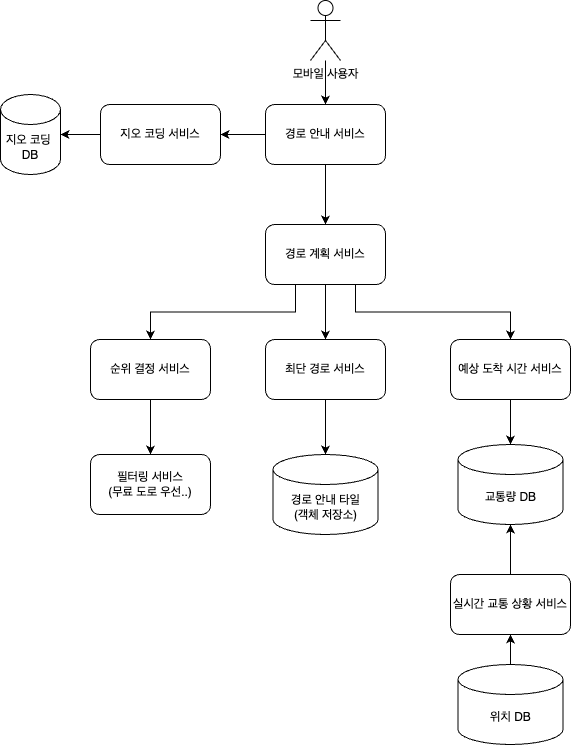

The diagram above was exported from draw.io. Its source (the exported page's mxGraphModel, read from the mxfile embedded in the PNG):
<mxGraphModel dx="1434" dy="797" grid="1" gridSize="10" guides="1" tooltips="1" connect="1" arrows="1" fold="1" page="1" pageScale="1" pageWidth="827" pageHeight="1169" math="0" shadow="0">
  <root>
    <mxCell id="0" />
    <mxCell id="1" parent="0" />
    <mxCell id="9r3jTyNV9hlJWv7I638z-9" value="" style="edgeStyle=orthogonalEdgeStyle;rounded=0;orthogonalLoop=1;jettySize=auto;html=1;" edge="1" parent="1" source="9r3jTyNV9hlJWv7I638z-1" target="9r3jTyNV9hlJWv7I638z-6">
      <mxGeometry relative="1" as="geometry" />
    </mxCell>
    <mxCell id="9r3jTyNV9hlJWv7I638z-1" value="모바일 사용자" style="shape=umlActor;verticalLabelPosition=bottom;verticalAlign=top;html=1;outlineConnect=0;" vertex="1" parent="1">
      <mxGeometry x="320" y="186" width="30" height="60" as="geometry" />
    </mxCell>
    <mxCell id="9r3jTyNV9hlJWv7I638z-10" value="" style="edgeStyle=orthogonalEdgeStyle;rounded=0;orthogonalLoop=1;jettySize=auto;html=1;" edge="1" parent="1" source="9r3jTyNV9hlJWv7I638z-6" target="9r3jTyNV9hlJWv7I638z-8">
      <mxGeometry relative="1" as="geometry" />
    </mxCell>
    <mxCell id="9r3jTyNV9hlJWv7I638z-13" value="" style="edgeStyle=orthogonalEdgeStyle;rounded=0;orthogonalLoop=1;jettySize=auto;html=1;" edge="1" parent="1" source="9r3jTyNV9hlJWv7I638z-6" target="9r3jTyNV9hlJWv7I638z-12">
      <mxGeometry relative="1" as="geometry" />
    </mxCell>
    <mxCell id="9r3jTyNV9hlJWv7I638z-6" value="경로 안내 서비스" style="rounded=1;whiteSpace=wrap;html=1;" vertex="1" parent="1">
      <mxGeometry x="275" y="290" width="120" height="60" as="geometry" />
    </mxCell>
    <mxCell id="9r3jTyNV9hlJWv7I638z-25" style="edgeStyle=orthogonalEdgeStyle;rounded=0;orthogonalLoop=1;jettySize=auto;html=1;exitX=0.25;exitY=1;exitDx=0;exitDy=0;entryX=0.5;entryY=0;entryDx=0;entryDy=0;" edge="1" parent="1" source="9r3jTyNV9hlJWv7I638z-8" target="9r3jTyNV9hlJWv7I638z-16">
      <mxGeometry relative="1" as="geometry" />
    </mxCell>
    <mxCell id="9r3jTyNV9hlJWv7I638z-26" style="edgeStyle=orthogonalEdgeStyle;rounded=0;orthogonalLoop=1;jettySize=auto;html=1;exitX=0.5;exitY=1;exitDx=0;exitDy=0;entryX=0.5;entryY=0;entryDx=0;entryDy=0;" edge="1" parent="1" source="9r3jTyNV9hlJWv7I638z-8" target="9r3jTyNV9hlJWv7I638z-17">
      <mxGeometry relative="1" as="geometry" />
    </mxCell>
    <mxCell id="9r3jTyNV9hlJWv7I638z-27" style="edgeStyle=orthogonalEdgeStyle;rounded=0;orthogonalLoop=1;jettySize=auto;html=1;exitX=0.75;exitY=1;exitDx=0;exitDy=0;entryX=0.5;entryY=0;entryDx=0;entryDy=0;" edge="1" parent="1" source="9r3jTyNV9hlJWv7I638z-8" target="9r3jTyNV9hlJWv7I638z-19">
      <mxGeometry relative="1" as="geometry" />
    </mxCell>
    <mxCell id="9r3jTyNV9hlJWv7I638z-8" value="경로 계획 서비스" style="rounded=1;whiteSpace=wrap;html=1;" vertex="1" parent="1">
      <mxGeometry x="275" y="410" width="120" height="60" as="geometry" />
    </mxCell>
    <mxCell id="9r3jTyNV9hlJWv7I638z-15" value="" style="edgeStyle=orthogonalEdgeStyle;rounded=0;orthogonalLoop=1;jettySize=auto;html=1;" edge="1" parent="1" source="9r3jTyNV9hlJWv7I638z-12" target="9r3jTyNV9hlJWv7I638z-14">
      <mxGeometry relative="1" as="geometry" />
    </mxCell>
    <mxCell id="9r3jTyNV9hlJWv7I638z-12" value="지오 코딩 서비스" style="rounded=1;whiteSpace=wrap;html=1;" vertex="1" parent="1">
      <mxGeometry x="110" y="290" width="120" height="60" as="geometry" />
    </mxCell>
    <mxCell id="9r3jTyNV9hlJWv7I638z-14" value="지오 코딩&amp;nbsp;&lt;br&gt;DB" style="shape=cylinder3;whiteSpace=wrap;html=1;boundedLbl=1;backgroundOutline=1;size=15;" vertex="1" parent="1">
      <mxGeometry x="10" y="280" width="60" height="80" as="geometry" />
    </mxCell>
    <mxCell id="9r3jTyNV9hlJWv7I638z-28" value="" style="edgeStyle=orthogonalEdgeStyle;rounded=0;orthogonalLoop=1;jettySize=auto;html=1;" edge="1" parent="1" source="9r3jTyNV9hlJWv7I638z-16" target="9r3jTyNV9hlJWv7I638z-20">
      <mxGeometry relative="1" as="geometry" />
    </mxCell>
    <mxCell id="9r3jTyNV9hlJWv7I638z-16" value="순위 결정 서비스" style="rounded=1;whiteSpace=wrap;html=1;" vertex="1" parent="1">
      <mxGeometry x="100" y="525" width="120" height="60" as="geometry" />
    </mxCell>
    <mxCell id="9r3jTyNV9hlJWv7I638z-29" value="" style="edgeStyle=orthogonalEdgeStyle;rounded=0;orthogonalLoop=1;jettySize=auto;html=1;" edge="1" parent="1" source="9r3jTyNV9hlJWv7I638z-17" target="9r3jTyNV9hlJWv7I638z-21">
      <mxGeometry relative="1" as="geometry" />
    </mxCell>
    <mxCell id="9r3jTyNV9hlJWv7I638z-17" value="최단 경로 서비스" style="rounded=1;whiteSpace=wrap;html=1;" vertex="1" parent="1">
      <mxGeometry x="275" y="525" width="120" height="60" as="geometry" />
    </mxCell>
    <mxCell id="9r3jTyNV9hlJWv7I638z-30" value="" style="edgeStyle=orthogonalEdgeStyle;rounded=0;orthogonalLoop=1;jettySize=auto;html=1;" edge="1" parent="1" source="9r3jTyNV9hlJWv7I638z-19" target="9r3jTyNV9hlJWv7I638z-22">
      <mxGeometry relative="1" as="geometry" />
    </mxCell>
    <mxCell id="9r3jTyNV9hlJWv7I638z-19" value="예상 도착 시간 서비스" style="rounded=1;whiteSpace=wrap;html=1;" vertex="1" parent="1">
      <mxGeometry x="460" y="525" width="120" height="60" as="geometry" />
    </mxCell>
    <mxCell id="9r3jTyNV9hlJWv7I638z-20" value="필터링 서비스&lt;br&gt;(무료 도로 우선..)" style="rounded=1;whiteSpace=wrap;html=1;" vertex="1" parent="1">
      <mxGeometry x="100" y="640" width="120" height="60" as="geometry" />
    </mxCell>
    <mxCell id="9r3jTyNV9hlJWv7I638z-21" value="경로 안내 타일&lt;br&gt;(객체 저장소)" style="shape=cylinder3;whiteSpace=wrap;html=1;boundedLbl=1;backgroundOutline=1;size=15;" vertex="1" parent="1">
      <mxGeometry x="282.5" y="640" width="105" height="80" as="geometry" />
    </mxCell>
    <mxCell id="9r3jTyNV9hlJWv7I638z-22" value="교통량 DB" style="shape=cylinder3;whiteSpace=wrap;html=1;boundedLbl=1;backgroundOutline=1;size=15;" vertex="1" parent="1">
      <mxGeometry x="467.5" y="630" width="105" height="80" as="geometry" />
    </mxCell>
    <mxCell id="9r3jTyNV9hlJWv7I638z-32" value="" style="edgeStyle=orthogonalEdgeStyle;rounded=0;orthogonalLoop=1;jettySize=auto;html=1;" edge="1" parent="1" source="9r3jTyNV9hlJWv7I638z-23" target="9r3jTyNV9hlJWv7I638z-22">
      <mxGeometry relative="1" as="geometry" />
    </mxCell>
    <mxCell id="9r3jTyNV9hlJWv7I638z-23" value="실시간 교통 상황 서비스" style="rounded=1;whiteSpace=wrap;html=1;" vertex="1" parent="1">
      <mxGeometry x="460" y="760" width="120" height="60" as="geometry" />
    </mxCell>
    <mxCell id="9r3jTyNV9hlJWv7I638z-31" value="" style="edgeStyle=orthogonalEdgeStyle;rounded=0;orthogonalLoop=1;jettySize=auto;html=1;" edge="1" parent="1" source="9r3jTyNV9hlJWv7I638z-24" target="9r3jTyNV9hlJWv7I638z-23">
      <mxGeometry relative="1" as="geometry" />
    </mxCell>
    <mxCell id="9r3jTyNV9hlJWv7I638z-24" value="위치 DB" style="shape=cylinder3;whiteSpace=wrap;html=1;boundedLbl=1;backgroundOutline=1;size=15;" vertex="1" parent="1">
      <mxGeometry x="467.5" y="850" width="105" height="80" as="geometry" />
    </mxCell>
  </root>
</mxGraphModel>